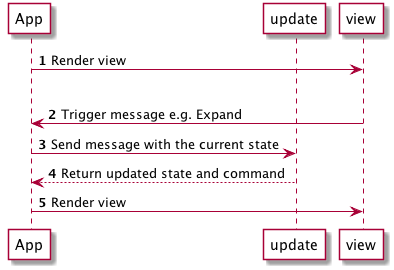

The diagram above was rendered by PlantUML. Its source (embedded in the PNG):
@startuml
autonumber
participant App #white
participant update #white
participant view #white

App -> view : Render view
|||
view -> App : Trigger message e.g. Expand
App -> update : Send message with the current state
update --> App : Return updated state and command
App -> view : Render view
@enduml